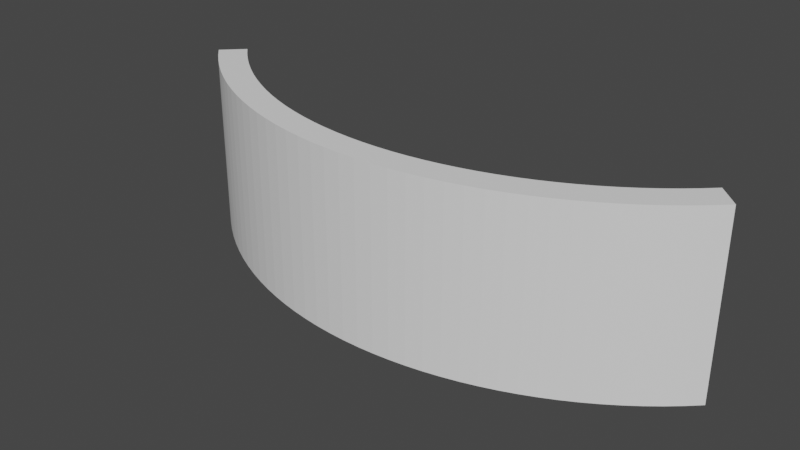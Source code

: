 # Source: Modular90.blend  (saved by Blender 3.6.11; exported with 4.5.12 LTS)
import bpy
from mathutils import Matrix  # noqa: F401  (used for matrix-valued properties, if any)

bpy.ops.wm.read_factory_settings(use_empty=True)
scene = bpy.context.scene
scene.name = 'Scene'

# ---- collections
col_collection = bpy.data.collections.new('Collection'); scene.collection.children.link(col_collection)

# ---- world
world_world = bpy.data.worlds.new('World'); scene.world = world_world
world_world.use_nodes = True; world_world.node_tree.nodes.clear()
_N = world_world.node_tree.nodes; _L = world_world.node_tree.links
n0 = _N.new('ShaderNodeOutputWorld'); n0.name = 'World Output'; n0.location = (300, 300)
n1 = _N.new('ShaderNodeBackground'); n1.name = 'Background'; n1.location = (10, 300)
n1.inputs[0].default_value = (0.05088, 0.05088, 0.05088, 1.0)
_L.new(n1.outputs[0], n0.inputs[0])
n0.is_active_output = True
world_world.color = (0.05088, 0.05088, 0.05088)
world_world.use_sun_shadow = False
world_world.sun_shadow_jitter_overblur = 0.0

# ---- meshes
me_cube_005 = bpy.data.meshes.new('Cube.005')
me_cube_005.from_pydata([(-1.0, -1.0, -1.0), (-1.0, -1.0, 1.0), (-1.0, 1.0, -1.0), (-1.0, 1.0, 1.0), (1.0, -1.0, -1.0), (1.0, -1.0, 1.0), (1.0, 1.0, -1.0), (1.0, 1.0, 1.0), (0.9459, 1.0, -1.0), (0.8919, 1.0, -1.0), (0.8378, 1.0, -1.0), (0.7838, 1.0, -1.0), (0.7297, 1.0, -1.0), (0.6757, 1.0, -1.0), (0.6216, 1.0, -1.0), (0.5676, 1.0, -1.0), (0.5135, 1.0, -1.0), (0.4595, 1.0, -1.0), (0.4054, 1.0, -1.0), (0.3514, 1.0, -1.0), (0.2973, 1.0, -1.0), (0.2432, 1.0, -1.0), (0.1892, 1.0, -1.0), (0.1351, 1.0, -1.0), (0.08108, 1.0, -1.0), (0.02703, 1.0, -1.0), (-0.02703, 1.0, -1.0), (-0.08108, 1.0, -1.0), (-0.1351, 1.0, -1.0), (-0.1892, 1.0, -1.0), (-0.2432, 1.0, -1.0), (-0.2973, 1.0, -1.0), (-0.3514, 1.0, -1.0), (-0.4054, 1.0, -1.0), (-0.4595, 1.0, -1.0), (-0.5135, 1.0, -1.0), (-0.5676, 1.0, -1.0), (-0.6216, 1.0, -1.0), (-0.6757, 1.0, -1.0), (-0.7297, 1.0, -1.0), (-0.7838, 1.0, -1.0), (-0.8378, 1.0, -1.0), (-0.8919, 1.0, -1.0), (-0.9459, 1.0, -1.0), (-0.9459, 1.0, 1.0), (-0.8919, 1.0, 1.0), (-0.8378, 1.0, 1.0), (-0.7838, 1.0, 1.0), (-0.7297, 1.0, 1.0), (-0.6757, 1.0, 1.0), (-0.6216, 1.0, 1.0), (-0.5676, 1.0, 1.0), (-0.5135, 1.0, 1.0), (-0.4595, 1.0, 1.0), (-0.4054, 1.0, 1.0), (-0.3514, 1.0, 1.0), (-0.2973, 1.0, 1.0), (-0.2432, 1.0, 1.0), (-0.1892, 1.0, 1.0), (-0.1351, 1.0, 1.0), (-0.08108, 1.0, 1.0), (-0.02703, 1.0, 1.0), (0.02703, 1.0, 1.0), (0.08108, 1.0, 1.0), (0.1351, 1.0, 1.0), (0.1892, 1.0, 1.0), (0.2432, 1.0, 1.0), (0.2973, 1.0, 1.0), (0.3514, 1.0, 1.0), (0.4054, 1.0, 1.0), (0.4595, 1.0, 1.0), (0.5135, 1.0, 1.0), (0.5676, 1.0, 1.0), (0.6216, 1.0, 1.0), (0.6757, 1.0, 1.0), (0.7297, 1.0, 1.0), (0.7838, 1.0, 1.0), (0.8378, 1.0, 1.0), (0.8919, 1.0, 1.0), (0.9459, 1.0, 1.0), (-0.9459, -1.0, -1.0), (-0.8919, -1.0, -1.0), (-0.8378, -1.0, -1.0), (-0.7838, -1.0, -1.0), (-0.7297, -1.0, -1.0), (-0.6757, -1.0, -1.0), (-0.6216, -1.0, -1.0), (-0.5676, -1.0, -1.0), (-0.5135, -1.0, -1.0), (-0.4595, -1.0, -1.0), (-0.4054, -1.0, -1.0), (-0.3514, -1.0, -1.0), (-0.2973, -1.0, -1.0), (-0.2432, -1.0, -1.0), (-0.1892, -1.0, -1.0), (-0.1351, -1.0, -1.0), (-0.08108, -1.0, -1.0), (-0.02703, -1.0, -1.0), (0.02703, -1.0, -1.0), (0.08108, -1.0, -1.0), (0.1351, -1.0, -1.0), (0.1892, -1.0, -1.0), (0.2432, -1.0, -1.0), (0.2973, -1.0, -1.0), (0.3514, -1.0, -1.0), (0.4054, -1.0, -1.0), (0.4595, -1.0, -1.0), (0.5135, -1.0, -1.0), (0.5676, -1.0, -1.0), (0.6216, -1.0, -1.0), (0.6757, -1.0, -1.0), (0.7297, -1.0, -1.0), (0.7838, -1.0, -1.0), (0.8378, -1.0, -1.0), (0.8919, -1.0, -1.0), (0.9459, -1.0, -1.0), (0.9459, -1.0, 1.0), (0.8919, -1.0, 1.0), (0.8378, -1.0, 1.0), (0.7838, -1.0, 1.0), (0.7297, -1.0, 1.0), (0.6757, -1.0, 1.0), (0.6216, -1.0, 1.0), (0.5676, -1.0, 1.0), (0.5135, -1.0, 1.0), (0.4595, -1.0, 1.0), (0.4054, -1.0, 1.0), (0.3514, -1.0, 1.0), (0.2973, -1.0, 1.0), (0.2432, -1.0, 1.0), (0.1892, -1.0, 1.0), (0.1351, -1.0, 1.0), (0.08108, -1.0, 1.0), (0.02703, -1.0, 1.0), (-0.02703, -1.0, 1.0), (-0.08108, -1.0, 1.0), (-0.1351, -1.0, 1.0), (-0.1892, -1.0, 1.0), (-0.2432, -1.0, 1.0), (-0.2973, -1.0, 1.0), (-0.3514, -1.0, 1.0), (-0.4054, -1.0, 1.0), (-0.4595, -1.0, 1.0), (-0.5135, -1.0, 1.0), (-0.5676, -1.0, 1.0), (-0.6216, -1.0, 1.0), (-0.6757, -1.0, 1.0), (-0.7297, -1.0, 1.0), (-0.7838, -1.0, 1.0), (-0.8378, -1.0, 1.0), (-0.8919, -1.0, 1.0), (-0.9459, -1.0, 1.0)], [], [(0, 1, 3, 2), (8, 79, 7, 6), (6, 7, 5, 4), (80, 151, 1, 0), (8, 6, 4, 115), (44, 3, 1, 151), (7, 79, 116, 5), (79, 78, 117, 116), (78, 77, 118, 117), (77, 76, 119, 118), (76, 75, 120, 119), (75, 74, 121, 120), (74, 73, 122, 121), (73, 72, 123, 122), (72, 71, 124, 123), (71, 70, 125, 124), (70, 69, 126, 125), (69, 68, 127, 126), (68, 67, 128, 127), (67, 66, 129, 128), (66, 65, 130, 129), (65, 64, 131, 130), (64, 63, 132, 131), (63, 62, 133, 132), (62, 61, 134, 133), (61, 60, 135, 134), (60, 59, 136, 135), (59, 58, 137, 136), (58, 57, 138, 137), (57, 56, 139, 138), (56, 55, 140, 139), (55, 54, 141, 140), (54, 53, 142, 141), (53, 52, 143, 142), (52, 51, 144, 143), (51, 50, 145, 144), (50, 49, 146, 145), (49, 48, 147, 146), (48, 47, 148, 147), (47, 46, 149, 148), (46, 45, 150, 149), (45, 44, 151, 150), (2, 43, 80, 0), (43, 42, 81, 80), (42, 41, 82, 81), (41, 40, 83, 82), (40, 39, 84, 83), (39, 38, 85, 84), (38, 37, 86, 85), (37, 36, 87, 86), (36, 35, 88, 87), (35, 34, 89, 88), (34, 33, 90, 89), (33, 32, 91, 90), (32, 31, 92, 91), (31, 30, 93, 92), (30, 29, 94, 93), (29, 28, 95, 94), (28, 27, 96, 95), (27, 26, 97, 96), (26, 25, 98, 97), (25, 24, 99, 98), (24, 23, 100, 99), (23, 22, 101, 100), (22, 21, 102, 101), (21, 20, 103, 102), (20, 19, 104, 103), (19, 18, 105, 104), (18, 17, 106, 105), (17, 16, 107, 106), (16, 15, 108, 107), (15, 14, 109, 108), (14, 13, 110, 109), (13, 12, 111, 110), (12, 11, 112, 111), (11, 10, 113, 112), (10, 9, 114, 113), (9, 8, 115, 114), (4, 5, 116, 115), (115, 116, 117, 114), (114, 117, 118, 113), (113, 118, 119, 112), (112, 119, 120, 111), (111, 120, 121, 110), (110, 121, 122, 109), (109, 122, 123, 108), (108, 123, 124, 107), (107, 124, 125, 106), (106, 125, 126, 105), (105, 126, 127, 104), (104, 127, 128, 103), (103, 128, 129, 102), (102, 129, 130, 101), (101, 130, 131, 100), (100, 131, 132, 99), (99, 132, 133, 98), (98, 133, 134, 97), (97, 134, 135, 96), (96, 135, 136, 95), (95, 136, 137, 94), (94, 137, 138, 93), (93, 138, 139, 92), (92, 139, 140, 91), (91, 140, 141, 90), (90, 141, 142, 89), (89, 142, 143, 88), (88, 143, 144, 87), (87, 144, 145, 86), (86, 145, 146, 85), (85, 146, 147, 84), (84, 147, 148, 83), (83, 148, 149, 82), (82, 149, 150, 81), (81, 150, 151, 80), (2, 3, 44, 43), (43, 44, 45, 42), (42, 45, 46, 41), (41, 46, 47, 40), (40, 47, 48, 39), (39, 48, 49, 38), (38, 49, 50, 37), (37, 50, 51, 36), (36, 51, 52, 35), (35, 52, 53, 34), (34, 53, 54, 33), (33, 54, 55, 32), (32, 55, 56, 31), (31, 56, 57, 30), (30, 57, 58, 29), (29, 58, 59, 28), (28, 59, 60, 27), (27, 60, 61, 26), (26, 61, 62, 25), (25, 62, 63, 24), (24, 63, 64, 23), (23, 64, 65, 22), (22, 65, 66, 21), (21, 66, 67, 20), (20, 67, 68, 19), (19, 68, 69, 18), (18, 69, 70, 17), (17, 70, 71, 16), (16, 71, 72, 15), (15, 72, 73, 14), (14, 73, 74, 13), (13, 74, 75, 12), (12, 75, 76, 11), (11, 76, 77, 10), (10, 77, 78, 9), (9, 78, 79, 8)])
_uv = me_cube_005.uv_layers.new(name='UVMap')
_uv.uv.foreach_set('vector', [0.375, 0.0, 0.625, 0.0, 0.625, 0.25, 0.375, 0.25, 0.375, 0.4932, 0.625, 0.4932, 0.625, 0.5, 0.375, 0.5, 0.375, 0.5, 0.625, 0.5, 0.625, 0.75, 0.375, 0.75, 0.375, 0.9932, 0.625, 0.9932, 0.625, 1.0, 0.375, 1.0, 0.3682, 0.5, 0.375, 0.5, 0.375, 0.75, 0.3682, 0.75, 0.8682, 0.5, 0.875, 0.5, 0.875, 0.75, 0.8682, 0.75, 0.625, 0.5, 0.6318, 0.5, 0.6318, 0.75, 0.625, 0.75, 0.6318, 0.5, 0.6385, 0.5, 0.6385, 0.75, 0.6318, 0.75, 0.6385, 0.5, 0.6453, 0.5, 0.6453, 0.75, 0.6385, 0.75, 0.6453, 0.5, 0.652, 0.5, 0.652, 0.75, 0.6453, 0.75, 0.652, 0.5, 0.6588, 0.5, 0.6588, 0.75, 0.652, 0.75, 0.6588, 0.5, 0.6655, 0.5, 0.6655, 0.75, 0.6588, 0.75, 0.6655, 0.5, 0.6723, 0.5, 0.6723, 0.75, 0.6655, 0.75, 0.6723, 0.5, 0.6791, 0.5, 0.6791, 0.75, 0.6723, 0.75, 0.6791, 0.5, 0.6858, 0.5, 0.6858, 0.75, 0.6791, 0.75, 0.6858, 0.5, 0.6926, 0.5, 0.6926, 0.75, 0.6858, 0.75, 0.6926, 0.5, 0.6993, 0.5, 0.6993, 0.75, 0.6926, 0.75, 0.6993, 0.5, 0.7061, 0.5, 0.7061, 0.75, 0.6993, 0.75, 0.7061, 0.5, 0.7128, 0.5, 0.7128, 0.75, 0.7061, 0.75, 0.7128, 0.5, 0.7196, 0.5, 0.7196, 0.75, 0.7128, 0.75, 0.7196, 0.5, 0.7264, 0.5, 0.7264, 0.75, 0.7196, 0.75, 0.7264, 0.5, 0.7331, 0.5, 0.7331, 0.75, 0.7264, 0.75, 0.7331, 0.5, 0.7399, 0.5, 0.7399, 0.75, 0.7331, 0.75, 0.7399, 0.5, 0.7466, 0.5, 0.7466, 0.75, 0.7399, 0.75, 0.7466, 0.5, 0.7534, 0.5, 0.7534, 0.75, 0.7466, 0.75, 0.7534, 0.5, 0.7601, 0.5, 0.7601, 0.75, 0.7534, 0.75, 0.7601, 0.5, 0.7669, 0.5, 0.7669, 0.75, 0.7601, 0.75, 0.7669, 0.5, 0.7736, 0.5, 0.7736, 0.75, 0.7669, 0.75, 0.7736, 0.5, 0.7804, 0.5, 0.7804, 0.75, 0.7736, 0.75, 0.7804, 0.5, 0.7872, 0.5, 0.7872, 0.75, 0.7804, 0.75, 0.7872, 0.5, 0.7939, 0.5, 0.7939, 0.75, 0.7872, 0.75, 0.7939, 0.5, 0.8007, 0.5, 0.8007, 0.75, 0.7939, 0.75, 0.8007, 0.5, 0.8074, 0.5, 0.8074, 0.75, 0.8007, 0.75, 0.8074, 0.5, 0.8142, 0.5, 0.8142, 0.75, 0.8074, 0.75, 0.8142, 0.5, 0.8209, 0.5, 0.8209, 0.75, 0.8142, 0.75, 0.8209, 0.5, 0.8277, 0.5, 0.8277, 0.75, 0.8209, 0.75, 0.8277, 0.5, 0.8345, 0.5, 0.8345, 0.75, 0.8277, 0.75, 0.8345, 0.5, 0.8412, 0.5, 0.8412, 0.75, 0.8345, 0.75, 0.8412, 0.5, 0.848, 0.5, 0.848, 0.75, 0.8412, 0.75, 0.848, 0.5, 0.8547, 0.5, 0.8547, 0.75, 0.848, 0.75, 0.8547, 0.5, 0.8615, 0.5, 0.8615, 0.75, 0.8547, 0.75, 0.8615, 0.5, 0.8682, 0.5, 0.8682, 0.75, 0.8615, 0.75, 0.125, 0.5, 0.1318, 0.5, 0.1318, 0.75, 0.125, 0.75, 0.1318, 0.5, 0.1385, 0.5, 0.1385, 0.75, 0.1318, 0.75, 0.1385, 0.5, 0.1453, 0.5, 0.1453, 0.75, 0.1385, 0.75, 0.1453, 0.5, 0.152, 0.5, 0.152, 0.75, 0.1453, 0.75, 0.152, 0.5, 0.1588, 0.5, 0.1588, 0.75, 0.152, 0.75, 0.1588, 0.5, 0.1655, 0.5, 0.1655, 0.75, 0.1588, 0.75, 0.1655, 0.5, 0.1723, 0.5, 0.1723, 0.75, 0.1655, 0.75, 0.1723, 0.5, 0.1791, 0.5, 0.1791, 0.75, 0.1723, 0.75, 0.1791, 0.5, 0.1858, 0.5, 0.1858, 0.75, 0.1791, 0.75, 0.1858, 0.5, 0.1926, 0.5, 0.1926, 0.75, 0.1858, 0.75, 0.1926, 0.5, 0.1993, 0.5, 0.1993, 0.75, 0.1926, 0.75, 0.1993, 0.5, 0.2061, 0.5, 0.2061, 0.75, 0.1993, 0.75, 0.2061, 0.5, 0.2128, 0.5, 0.2128, 0.75, 0.2061, 0.75, 0.2128, 0.5, 0.2196, 0.5, 0.2196, 0.75, 0.2128, 0.75, 0.2196, 0.5, 0.2264, 0.5, 0.2264, 0.75, 0.2196, 0.75, 0.2264, 0.5, 0.2331, 0.5, 0.2331, 0.75, 0.2264, 0.75, 0.2331, 0.5, 0.2399, 0.5, 0.2399, 0.75, 0.2331, 0.75, 0.2399, 0.5, 0.2466, 0.5, 0.2466, 0.75, 0.2399, 0.75, 0.2466, 0.5, 0.2534, 0.5, 0.2534, 0.75, 0.2466, 0.75, 0.2534, 0.5, 0.2601, 0.5, 0.2601, 0.75, 0.2534, 0.75, 0.2601, 0.5, 0.2669, 0.5, 0.2669, 0.75, 0.2601, 0.75, 0.2669, 0.5, 0.2736, 0.5, 0.2736, 0.75, 0.2669, 0.75, 0.2736, 0.5, 0.2804, 0.5, 0.2804, 0.75, 0.2736, 0.75, 0.2804, 0.5, 0.2872, 0.5, 0.2872, 0.75, 0.2804, 0.75, 0.2872, 0.5, 0.2939, 0.5, 0.2939, 0.75, 0.2872, 0.75, 0.2939, 0.5, 0.3007, 0.5, 0.3007, 0.75, 0.2939, 0.75, 0.3007, 0.5, 0.3074, 0.5, 0.3074, 0.75, 0.3007, 0.75, 0.3074, 0.5, 0.3142, 0.5, 0.3142, 0.75, 0.3074, 0.75, 0.3142, 0.5, 0.3209, 0.5, 0.3209, 0.75, 0.3142, 0.75, 0.3209, 0.5, 0.3277, 0.5, 0.3277, 0.75, 0.3209, 0.75, 0.3277, 0.5, 0.3345, 0.5, 0.3345, 0.75, 0.3277, 0.75, 0.3345, 0.5, 0.3412, 0.5, 0.3412, 0.75, 0.3345, 0.75, 0.3412, 0.5, 0.348, 0.5, 0.348, 0.75, 0.3412, 0.75, 0.348, 0.5, 0.3547, 0.5, 0.3547, 0.75, 0.348, 0.75, 0.3547, 0.5, 0.3615, 0.5, 0.3615, 0.75, 0.3547, 0.75, 0.3615, 0.5, 0.3682, 0.5, 0.3682, 0.75, 0.3615, 0.75, 0.375, 0.75, 0.625, 0.75, 0.625, 0.7568, 0.375, 0.7568, 0.375, 0.7568, 0.625, 0.7568, 0.625, 0.7635, 0.375, 0.7635, 0.375, 0.7635, 0.625, 0.7635, 0.625, 0.7703, 0.375, 0.7703, 0.375, 0.7703, 0.625, 0.7703, 0.625, 0.777, 0.375, 0.777, 0.375, 0.777, 0.625, 0.777, 0.625, 0.7838, 0.375, 0.7838, 0.375, 0.7838, 0.625, 0.7838, 0.625, 0.7905, 0.375, 0.7905, 0.375, 0.7905, 0.625, 0.7905, 0.625, 0.7973, 0.375, 0.7973, 0.375, 0.7973, 0.625, 0.7973, 0.625, 0.8041, 0.375, 0.8041, 0.375, 0.8041, 0.625, 0.8041, 0.625, 0.8108, 0.375, 0.8108, 0.375, 0.8108, 0.625, 0.8108, 0.625, 0.8176, 0.375, 0.8176, 0.375, 0.8176, 0.625, 0.8176, 0.625, 0.8243, 0.375, 0.8243, 0.375, 0.8243, 0.625, 0.8243, 0.625, 0.8311, 0.375, 0.8311, 0.375, 0.8311, 0.625, 0.8311, 0.625, 0.8378, 0.375, 0.8378, 0.375, 0.8378, 0.625, 0.8378, 0.625, 0.8446, 0.375, 0.8446, 0.375, 0.8446, 0.625, 0.8446, 0.625, 0.8514, 0.375, 0.8514, 0.375, 0.8514, 0.625, 0.8514, 0.625, 0.8581, 0.375, 0.8581, 0.375, 0.8581, 0.625, 0.8581, 0.625, 0.8649, 0.375, 0.8649, 0.375, 0.8649, 0.625, 0.8649, 0.625, 0.8716, 0.375, 0.8716, 0.375, 0.8716, 0.625, 0.8716, 0.625, 0.8784, 0.375, 0.8784, 0.375, 0.8784, 0.625, 0.8784, 0.625, 0.8851, 0.375, 0.8851, 0.375, 0.8851, 0.625, 0.8851, 0.625, 0.8919, 0.375, 0.8919, 0.375, 0.8919, 0.625, 0.8919, 0.625, 0.8986, 0.375, 0.8986, 0.375, 0.8986, 0.625, 0.8986, 0.625, 0.9054, 0.375, 0.9054, 0.375, 0.9054, 0.625, 0.9054, 0.625, 0.9122, 0.375, 0.9122, 0.375, 0.9122, 0.625, 0.9122, 0.625, 0.9189, 0.375, 0.9189, 0.375, 0.9189, 0.625, 0.9189, 0.625, 0.9257, 0.375, 0.9257, 0.375, 0.9257, 0.625, 0.9257, 0.625, 0.9324, 0.375, 0.9324, 0.375, 0.9324, 0.625, 0.9324, 0.625, 0.9392, 0.375, 0.9392, 0.375, 0.9392, 0.625, 0.9392, 0.625, 0.9459, 0.375, 0.9459, 0.375, 0.9459, 0.625, 0.9459, 0.625, 0.9527, 0.375, 0.9527, 0.375, 0.9527, 0.625, 0.9527, 0.625, 0.9595, 0.375, 0.9595, 0.375, 0.9595, 0.625, 0.9595, 0.625, 0.9662, 0.375, 0.9662, 0.375, 0.9662, 0.625, 0.9662, 0.625, 0.973, 0.375, 0.973, 0.375, 0.973, 0.625, 0.973, 0.625, 0.9797, 0.375, 0.9797, 0.375, 0.9797, 0.625, 0.9797, 0.625, 0.9865, 0.375, 0.9865, 0.375, 0.9865, 0.625, 0.9865, 0.625, 0.9932, 0.375, 0.9932, 0.375, 0.25, 0.625, 0.25, 0.625, 0.2568, 0.375, 0.2568, 0.375, 0.2568, 0.625, 0.2568, 0.625, 0.2635, 0.375, 0.2635, 0.375, 0.2635, 0.625, 0.2635, 0.625, 0.2703, 0.375, 0.2703, 0.375, 0.2703, 0.625, 0.2703, 0.625, 0.277, 0.375, 0.277, 0.375, 0.277, 0.625, 0.277, 0.625, 0.2838, 0.375, 0.2838, 0.375, 0.2838, 0.625, 0.2838, 0.625, 0.2905, 0.375, 0.2905, 0.375, 0.2905, 0.625, 0.2905, 0.625, 0.2973, 0.375, 0.2973, 0.375, 0.2973, 0.625, 0.2973, 0.625, 0.3041, 0.375, 0.3041, 0.375, 0.3041, 0.625, 0.3041, 0.625, 0.3108, 0.375, 0.3108, 0.375, 0.3108, 0.625, 0.3108, 0.625, 0.3176, 0.375, 0.3176, 0.375, 0.3176, 0.625, 0.3176, 0.625, 0.3243, 0.375, 0.3243, 0.375, 0.3243, 0.625, 0.3243, 0.625, 0.3311, 0.375, 0.3311, 0.375, 0.3311, 0.625, 0.3311, 0.625, 0.3378, 0.375, 0.3378, 0.375, 0.3378, 0.625, 0.3378, 0.625, 0.3446, 0.375, 0.3446, 0.375, 0.3446, 0.625, 0.3446, 0.625, 0.3514, 0.375, 0.3514, 0.375, 0.3514, 0.625, 0.3514, 0.625, 0.3581, 0.375, 0.3581, 0.375, 0.3581, 0.625, 0.3581, 0.625, 0.3649, 0.375, 0.3649, 0.375, 0.3649, 0.625, 0.3649, 0.625, 0.3716, 0.375, 0.3716, 0.375, 0.3716, 0.625, 0.3716, 0.625, 0.3784, 0.375, 0.3784, 0.375, 0.3784, 0.625, 0.3784, 0.625, 0.3851, 0.375, 0.3851, 0.375, 0.3851, 0.625, 0.3851, 0.625, 0.3919, 0.375, 0.3919, 0.375, 0.3919, 0.625, 0.3919, 0.625, 0.3986, 0.375, 0.3986, 0.375, 0.3986, 0.625, 0.3986, 0.625, 0.4054, 0.375, 0.4054, 0.375, 0.4054, 0.625, 0.4054, 0.625, 0.4122, 0.375, 0.4122, 0.375, 0.4122, 0.625, 0.4122, 0.625, 0.4189, 0.375, 0.4189, 0.375, 0.4189, 0.625, 0.4189, 0.625, 0.4257, 0.375, 0.4257, 0.375, 0.4257, 0.625, 0.4257, 0.625, 0.4324, 0.375, 0.4324, 0.375, 0.4324, 0.625, 0.4324, 0.625, 0.4392, 0.375, 0.4392, 0.375, 0.4392, 0.625, 0.4392, 0.625, 0.4459, 0.375, 0.4459, 0.375, 0.4459, 0.625, 0.4459, 0.625, 0.4527, 0.375, 0.4527, 0.375, 0.4527, 0.625, 0.4527, 0.625, 0.4595, 0.375, 0.4595, 0.375, 0.4595, 0.625, 0.4595, 0.625, 0.4662, 0.375, 0.4662, 0.375, 0.4662, 0.625, 0.4662, 0.625, 0.473, 0.375, 0.473, 0.375, 0.473, 0.625, 0.473, 0.625, 0.4797, 0.375, 0.4797, 0.375, 0.4797, 0.625, 0.4797, 0.625, 0.4865, 0.375, 0.4865, 0.375, 0.4865, 0.625, 0.4865, 0.625, 0.4932, 0.375, 0.4932])
me_cube_005.update()

# ---- objects
ob_cube = bpy.data.objects.new('Cube', me_cube_005)
ob_empty = bpy.data.objects.new('Empty', None)

# ---- transforms, parenting, visibility, modifiers, constraints
ob_cube.location = (0.0, 0.0, 0.0)
ob_cube.scale = (10.0, 0.4831, 3.0)
_m = ob_cube.modifiers.new('SimpleDeform', 'SIMPLE_DEFORM')
_m.deform_method = 'BEND'
_m.deform_axis = 'Z'
_m.origin = ob_empty
_m.factor = 1.571
_m.angle = 1.571
ob_empty.location = (0.0, 0.0, 0.0)
ob_empty.empty_display_type = 'ARROWS'

# ---- collection membership
col_collection.objects.link(ob_cube)
col_collection.objects.link(ob_empty)

# ---- scene / render settings (as saved in the file)
scene.frame_start = 1; scene.frame_end = 250; scene.frame_set(1)
scene.render.engine = 'BLENDER_EEVEE_NEXT'
scene.cycles.sampling_pattern = 'TABULATED_SOBOL'
scene.view_settings.view_transform = 'Filmic'
bpy.context.view_layer.update()

# ---- added for rendering (the .blend has no active camera and no usable light): camera, sun
cam_auto = bpy.data.cameras.new('AutoCamera')
cam_auto.lens = 50.0
cam_auto.sensor_width = 36.0
cam_auto.clip_end = 1000.0
ob_auto_camera = bpy.data.objects.new('AutoCamera', cam_auto)
scene.collection.objects.link(ob_auto_camera)
ob_auto_camera.location = (18.6431, -20.5763, 14.9144)
ob_auto_camera.rotation_euler = (1.09748, -7.21219e-08, 0.694738)
scene.camera = ob_auto_camera
light_auto_sun = bpy.data.lights.new('AutoSun', 'SUN')
light_auto_sun.energy = 3.0
light_auto_sun.angle = 0.0523599
ob_auto_sun = bpy.data.objects.new('AutoSun', light_auto_sun)
scene.collection.objects.link(ob_auto_sun)
ob_auto_sun.rotation_euler = (0.872665, 0.174533, 0.523599)
bpy.context.view_layer.update()
